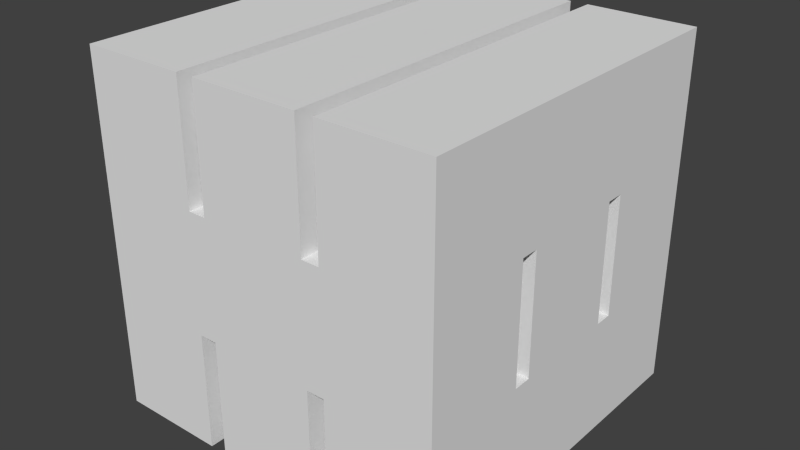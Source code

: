# Source: stack_03.blend  (saved by Blender 2.60.0; exported with 4.5.12 LTS)
import bpy
from mathutils import Matrix  # noqa: F401  (used for matrix-valued properties, if any)

bpy.ops.wm.read_factory_settings(use_empty=True)
scene = bpy.context.scene
scene.name = 'Scene'

# ---- collections
col_collection_1 = bpy.data.collections.new('Collection 1'); scene.collection.children.link(col_collection_1)

# ---- materials (node trees are filled in below, after node groups)
mat_material = bpy.data.materials.new('Material')
mat_material.alpha_threshold = 0.0
mat_material.use_transparent_shadow = False
mat_material.roughness = 0.5
mat_material.line_color = (0.0, 0.0, 0.0, 1.0)

# ---- material node trees

# ---- world
world_world = bpy.data.worlds.new('World'); scene.world = world_world
world_world.color = (0.05088, 0.05088, 0.05088)
world_world.use_sun_shadow = False
world_world.sun_shadow_jitter_overblur = 0.0
world_world.cycles.sampling_method = 'MANUAL'
world_world.cycles.sample_map_resolution = 256

# ---- meshes
me_cube_006 = bpy.data.meshes.new('Cube.006')
me_cube_006.from_pydata([(-0.2, 0.5, -0.495), (-0.2, -0.5, -0.495), (-0.5, -0.5, -0.495), (-0.5, 0.5, -0.495), (0.5, 0.5, -0.495), (0.5, -0.5, -0.495), (0.2, -0.5, -0.495), (0.2, 0.5, -0.495), (-0.15, 0.5, -0.495), (-0.15, -0.5, -0.495), (0.15, -0.5, -0.495), (0.15, 0.5, -0.495)], [], [(0, 1, 2, 3), (4, 5, 6, 7), (11, 10, 9, 8)])
_uv = me_cube_006.uv_layers.new(name='UVTex')
_uv.uv.foreach_set('vector', [0.6562, 1.0, 0.6562, 0.0, 0.3438, 0.0, 0.3438, 1.0, 0.6562, 1.0, 0.6562, 0.0, 0.3438, 0.0, 0.3438, 1.0, 0.6562, 1.0, 0.6562, 0.0, 0.3438, 0.0, 0.3438, 1.0])
me_cube_006.materials.append(mat_material)
me_cube_006.use_remesh_preserve_volume = False
me_cube_006.use_remesh_preserve_attributes = False
me_cube_006.use_mirror_vertex_groups = False
me_cube_006.update()
me_cube_005 = bpy.data.meshes.new('Cube.005')
me_cube_005.from_pydata([(0.2, -0.5, 0.495), (0.2, 0.5, 0.495), (0.5, 0.5, 0.495), (0.5, -0.5, 0.495), (-0.5, -0.5, 0.495), (-0.5, 0.5, 0.495), (-0.2, 0.5, 0.495), (-0.2, -0.5, 0.495), (0.15, -0.5, 0.495), (0.15, 0.5, 0.495), (-0.15, 0.5, 0.495), (-0.15, -0.5, 0.495)], [], [(0, 3, 2, 1), (4, 7, 6, 5), (11, 8, 9, 10)])
_uv = me_cube_005.uv_layers.new(name='UVTex')
_uv.uv.foreach_set('vector', [0.3438, 0.0, 0.6562, 0.0, 0.6562, 1.0, 0.3438, 1.0, 0.3438, 0.0, 0.6562, 0.0, 0.6562, 1.0, 0.3438, 1.0, 0.3438, 0.0, 0.6562, 0.0, 0.6562, 1.0, 0.3438, 1.0])
me_cube_005.materials.append(mat_material)
me_cube_005.use_remesh_preserve_volume = False
me_cube_005.use_remesh_preserve_attributes = False
me_cube_005.use_mirror_vertex_groups = False
me_cube_005.update()
me_cube_004 = bpy.data.meshes.new('Cube.004')
me_cube_004.from_pydata([(0.5, 0.5, 0.165), (0.5, -0.5, 0.165), (0.5, 0.5, 0.495), (0.5, -0.5, 0.495), (0.5, 0.15, -0.165), (0.5, -0.15, -0.165), (0.5, 0.15, 0.165), (0.5, -0.15, 0.165), (0.5, 0.2, 0.165), (0.5, 0.5, 0.165), (0.5, 0.2, -0.165), (0.5, 0.5, -0.165), (0.5, -0.5, 0.165), (0.5, -0.2, 0.165), (0.5, -0.5, -0.165), (0.5, -0.2, -0.165), (0.5, 0.5, -0.495), (0.5, -0.5, -0.495), (0.5, 0.5, -0.165), (0.5, -0.5, -0.165)], [], [(0, 2, 3, 1), (4, 6, 7, 5), (11, 9, 8, 10), (15, 13, 12, 14), (16, 18, 19, 17)])
_uv = me_cube_004.uv_layers.new(name='UVTex')
_uv.uv.foreach_set('vector', [1.0, 0.3125, 1.0, 0.6562, 0.0, 0.6562, 0.0, 0.3125, 0.6562, 0.3438, 0.6562, 0.6562, 0.3438, 0.6562, 0.3438, 0.3438, 0.6562, 0.3438, 0.6562, 0.6562, 0.3438, 0.6562, 0.3438, 0.3438, 0.6562, 0.3438, 0.6562, 0.6562, 0.3438, 0.6562, 0.3438, 0.3438, 1.0, 0.3125, 1.0, 0.6562, 0.0, 0.6562, 0.0, 0.3125])
me_cube_004.materials.append(mat_material)
me_cube_004.use_remesh_preserve_volume = False
me_cube_004.use_remesh_preserve_attributes = False
me_cube_004.use_mirror_vertex_groups = False
me_cube_004.update()
me_cube_003 = bpy.data.meshes.new('Cube.003')
me_cube_003.from_pydata([(-0.5, -0.5, 0.165), (-0.5, 0.5, 0.165), (-0.5, -0.5, 0.495), (-0.5, 0.5, 0.495), (-0.5, 0.15, -0.165), (-0.5, -0.15, -0.165), (-0.5, 0.15, 0.165), (-0.5, -0.15, 0.165), (-0.5, 0.2, 0.165), (-0.5, 0.5, 0.165), (-0.5, 0.2, -0.165), (-0.5, 0.5, -0.165), (-0.5, -0.5, 0.165), (-0.5, -0.2, 0.165), (-0.5, -0.5, -0.165), (-0.5, -0.2, -0.165), (-0.5, -0.5, -0.495), (-0.5, 0.5, -0.495), (-0.5, -0.5, -0.165), (-0.5, 0.5, -0.165)], [], [(0, 2, 3, 1), (6, 4, 5, 7), (9, 11, 10, 8), (13, 15, 14, 12), (16, 18, 19, 17)])
_uv = me_cube_003.uv_layers.new(name='UVTex')
_uv.uv.foreach_set('vector', [0.0, 0.3125, 0.0, 0.6562, 1.0, 0.6562, 1.0, 0.3125, 0.6562, 0.6562, 0.6562, 0.3438, 0.3438, 0.3438, 0.3438, 0.6562, 0.6562, 0.6562, 0.6562, 0.3438, 0.3438, 0.3438, 0.3438, 0.6562, 0.6562, 0.6562, 0.6562, 0.3438, 0.3438, 0.3438, 0.3438, 0.6562, 0.0, 0.3125, 0.0, 0.6562, 1.0, 0.6562, 1.0, 0.3125])
me_cube_003.materials.append(mat_material)
me_cube_003.use_remesh_preserve_volume = False
me_cube_003.use_remesh_preserve_attributes = False
me_cube_003.use_mirror_vertex_groups = False
me_cube_003.update()
me_cube_002 = bpy.data.meshes.new('Cube.002')
me_cube_002.from_pydata([(0.2, 0.5, 0.165), (0.5, 0.5, 0.165), (0.2, 0.5, 0.495), (0.5, 0.5, 0.495), (-0.5, 0.5, 0.165), (-0.2, 0.5, 0.165), (-0.5, 0.5, 0.495), (-0.2, 0.5, 0.495), (0.15, 0.5, 0.495), (-0.15, 0.5, 0.495), (0.15, 0.5, 0.165), (-0.15, 0.5, 0.165), (0.5, 0.5, 0.165), (-0.5, 0.5, 0.165), (0.5, 0.5, -0.165), (-0.5, 0.5, -0.165), (-0.2, 0.5, -0.495), (-0.5, 0.5, -0.495), (-0.2, 0.5, -0.165), (-0.5, 0.5, -0.165), (0.5, 0.5, -0.495), (0.2, 0.5, -0.495), (0.5, 0.5, -0.165), (0.2, 0.5, -0.165), (-0.15, 0.5, -0.165), (0.15, 0.5, -0.165), (-0.15, 0.5, -0.495), (0.15, 0.5, -0.495)], [], [(0, 2, 3, 1), (4, 6, 7, 5), (11, 9, 8, 10), (15, 13, 12, 14), (18, 16, 17, 19), (22, 20, 21, 23), (25, 27, 26, 24)])
_uv = me_cube_002.uv_layers.new(name='UVTex')
_uv.uv.foreach_set('vector', [0.3438, 0.6562, 0.3438, 1.0, 0.6562, 1.0, 0.6562, 0.6562, 0.3438, 0.6562, 0.3438, 1.0, 0.6562, 1.0, 0.6562, 0.6562, 0.3438, 0.6562, 0.3438, 1.0, 0.6562, 1.0, 0.6562, 0.6562, -5.96e-08, 0.335, 1.788e-07, 0.665, 1.0, 0.665, 1.0, 0.335, 0.6562, 0.3438, 0.6562, 0.0, 0.3438, 0.0, 0.3438, 0.3438, 0.6562, 0.3438, 0.6562, 0.0, 0.3438, 0.0, 0.3438, 0.3438, 0.6562, 0.3438, 0.6562, 0.0, 0.3438, 0.0, 0.3438, 0.3438])
me_cube_002.materials.append(mat_material)
me_cube_002.use_remesh_preserve_volume = False
me_cube_002.use_remesh_preserve_attributes = False
me_cube_002.use_mirror_vertex_groups = False
me_cube_002.update()
me_cube_001 = bpy.data.meshes.new('Cube.001')
me_cube_001.from_pydata([(0.2, -0.5, 0.165), (0.5, -0.5, 0.165), (0.2, -0.5, 0.495), (0.5, -0.5, 0.495), (-0.5, -0.5, 0.165), (-0.2, -0.5, 0.165), (-0.5, -0.5, 0.495), (-0.2, -0.5, 0.495), (0.15, -0.5, 0.495), (-0.15, -0.5, 0.495), (0.15, -0.5, 0.165), (-0.15, -0.5, 0.165), (-0.5, -0.5, 0.165), (0.5, -0.5, 0.165), (-0.5, -0.5, -0.165), (0.5, -0.5, -0.165), (-0.2, -0.5, -0.495), (-0.5, -0.5, -0.495), (-0.2, -0.5, -0.165), (-0.5, -0.5, -0.165), (0.5, -0.5, -0.495), (0.2, -0.5, -0.495), (0.5, -0.5, -0.165), (0.2, -0.5, -0.165), (-0.15, -0.5, -0.165), (0.15, -0.5, -0.165), (-0.15, -0.5, -0.495), (0.15, -0.5, -0.495)], [], [(2, 0, 1, 3), (6, 4, 5, 7), (9, 11, 10, 8), (15, 13, 12, 14), (16, 18, 19, 17), (20, 22, 23, 21), (27, 25, 24, 26)])
_uv = me_cube_001.uv_layers.new(name='UVTex')
_uv.uv.foreach_set('vector', [0.3438, 1.0, 0.3438, 0.6562, 0.6562, 0.6562, 0.6562, 1.0, 0.3438, 1.0, 0.3438, 0.6562, 0.6562, 0.6562, 0.6562, 1.0, 0.3438, 1.0, 0.3438, 0.6562, 0.6562, 0.6562, 0.6562, 1.0, 1.0, 0.335, 1.0, 0.665, -1.192e-07, 0.665, -2.384e-07, 0.335, 0.6562, 0.0, 0.6562, 0.3438, 0.3438, 0.3438, 0.3438, 0.0, 0.6562, 0.0, 0.6562, 0.3438, 0.3438, 0.3438, 0.3438, 0.0, 0.6562, 0.0, 0.6562, 0.3438, 0.3438, 0.3438, 0.3438, 0.0])
me_cube_001.materials.append(mat_material)
me_cube_001.use_remesh_preserve_volume = False
me_cube_001.use_remesh_preserve_attributes = False
me_cube_001.use_mirror_vertex_groups = False
me_cube_001.update()
me_cube = bpy.data.meshes.new('Cube')
me_cube.from_pydata([(0.15, 0.5, -0.495), (0.15, -0.5, -0.495), (-0.15, -0.5, -0.495), (-0.15, 0.5, -0.495), (0.15, 0.5, -0.165), (0.15, -0.5, -0.165), (-0.15, -0.5, -0.165), (-0.15, 0.5, -0.165), (0.2, 0.5, -0.165), (0.2, -0.5, -0.165), (0.5, -0.5, -0.165), (0.5, 0.5, -0.165), (0.2, 0.5, -0.495), (0.2, -0.5, -0.495), (-0.5, 0.5, -0.165), (-0.5, -0.5, -0.165), (-0.2, -0.5, -0.165), (-0.2, 0.5, -0.165), (-0.2, -0.5, -0.495), (-0.2, 0.5, -0.495), (-0.5, -0.2, -0.165), (0.5, -0.2, -0.165), (0.5, -0.5, -0.165), (-0.5, -0.5, -0.165), (-0.5, -0.2, 0.165), (0.5, -0.2, 0.165), (0.5, -0.5, 0.165), (-0.5, -0.5, 0.165), (-0.5, 0.5, -0.165), (0.5, 0.5, -0.165), (0.5, 0.2, -0.165), (-0.5, 0.2, -0.165), (-0.5, 0.5, 0.165), (0.5, 0.5, 0.165), (0.5, 0.2, 0.165), (-0.5, 0.2, 0.165), (-0.5, -0.15, 0.165), (0.5, -0.15, 0.165), (0.5, 0.15, 0.165), (-0.5, 0.15, 0.165), (-0.5, -0.15, -0.165), (0.5, -0.15, -0.165), (0.5, 0.15, -0.165), (-0.5, 0.15, -0.165), (-0.15, -0.5, 0.165), (-0.15, 0.5, 0.165), (0.15, 0.5, 0.165), (0.15, -0.5, 0.165), (-0.15, -0.5, 0.495), (-0.15, 0.5, 0.495), (0.15, 0.5, 0.495), (0.15, -0.5, 0.495), (-0.2, -0.5, 0.495), (-0.2, 0.5, 0.495), (-0.2, -0.5, 0.165), (-0.2, 0.5, 0.165), (-0.5, 0.5, 0.165), (-0.5, -0.5, 0.165), (0.2, 0.5, 0.495), (0.2, -0.5, 0.495), (0.5, -0.5, 0.165), (0.5, 0.5, 0.165), (0.2, 0.5, 0.165), (0.2, -0.5, 0.165)], [], [(4, 7, 6, 5), (0, 4, 5, 1), (2, 6, 7, 3), (13, 9, 8, 12), (11, 8, 9, 10), (19, 17, 16, 18), (17, 14, 15, 16), (20, 21, 22, 23), (24, 27, 26, 25), (20, 24, 25, 21), (28, 29, 30, 31), (32, 35, 34, 33), (30, 34, 35, 31), (41, 37, 36, 40), (43, 39, 38, 42), (39, 36, 37, 38), (43, 42, 41, 40), (44, 45, 46, 47), (44, 48, 49, 45), (46, 50, 51, 47), (55, 53, 52, 54), (57, 56, 55, 54), (63, 59, 58, 62), (63, 62, 61, 60)])
_uv = me_cube.uv_layers.new(name='UVTex')
_uv.uv.foreach_set('vector', [0.65, 1.0, 0.35, 1.0, 0.35, 1.788e-07, 0.65, -2.98e-07, 1.0, 0.005, 1.0, 0.335, -3.278e-07, 0.335, 2.98e-08, 0.005, 1.49e-07, 0.005, 1.49e-07, 0.335, 1.0, 0.335, 1.0, 0.005, 1.49e-07, 0.005, 1.49e-07, 0.335, 1.0, 0.335, 1.0, 0.005, 1.0, 1.0, 0.7, 1.0, 0.7, 1.788e-07, 1.0, -2.98e-07, 1.0, 0.005, 1.0, 0.335, -3.278e-07, 0.335, 2.98e-08, 0.005, 0.3, 1.0, -2.98e-08, 1.0, -8.941e-08, 1.788e-07, 0.3, -2.98e-07, -2.98e-08, 0.3, 1.0, 0.3, 1.0, -1.192e-07, -2.682e-07, 5.96e-08, 2.086e-07, 0.3, -1.49e-07, 5.96e-08, 1.0, -1.192e-07, 1.0, 0.3, -2.98e-08, 0.335, 2.086e-07, 0.665, 1.0, 0.665, 1.0, 0.335, 2.98e-08, 1.0, 1.0, 1.0, 1.0, 0.7, -2.086e-07, 0.7, 2.682e-07, 1.0, -8.941e-08, 0.7, 1.0, 0.7, 1.0, 1.0, 1.0, 0.335, 1.0, 0.665, -8.941e-08, 0.665, -2.086e-07, 0.335, 1.0, 0.335, 1.0, 0.665, -8.941e-08, 0.665, -2.086e-07, 0.335, -2.98e-08, 0.335, 2.086e-07, 0.665, 1.0, 0.665, 1.0, 0.335, 2.086e-07, 0.65, -8.941e-08, 0.35, 1.0, 0.35, 1.0, 0.65, -2.98e-08, 0.65, 1.0, 0.65, 1.0, 0.35, -2.086e-07, 0.35, 0.35, -5.96e-08, 0.35, 1.0, 0.65, 1.0, 0.65, -1.788e-07, -8.941e-08, 0.665, 2.682e-07, 0.995, 1.0, 0.995, 1.0, 0.665, 1.0, 0.665, 1.0, 0.995, -8.941e-08, 0.995, -2.086e-07, 0.665, 1.0, 0.665, 1.0, 0.995, -8.941e-08, 0.995, -2.086e-07, 0.665, -2.086e-07, 1.192e-07, 2.98e-08, 1.0, 0.3, 1.0, 0.3, -1.788e-07, -2.98e-08, 0.665, 1.49e-07, 0.995, 1.0, 0.995, 1.0, 0.665, 0.7, 0.0, 0.7, 1.0, 1.0, 1.0, 1.0, -2.98e-07])
me_cube.materials.append(mat_material)
me_cube.use_remesh_preserve_volume = False
me_cube.use_remesh_preserve_attributes = False
me_cube.use_mirror_vertex_groups = False
me_cube.update()

# ---- objects
ob_bottom = bpy.data.objects.new('Bottom', me_cube_006)
ob_top = bpy.data.objects.new('Top', me_cube_005)
ob_right = bpy.data.objects.new('Right', me_cube_004)
ob_left = bpy.data.objects.new('Left', me_cube_003)
ob_back = bpy.data.objects.new('Back', me_cube_002)
ob_front = bpy.data.objects.new('Front', me_cube_001)
ob_center = bpy.data.objects.new('Center', me_cube)

# ---- transforms, parenting, visibility, modifiers, constraints
ob_bottom.location = (0.0, 0.0, 0.0)
ob_bottom.lock_rotations_4d = False
ob_bottom.empty_display_type = 'ARROWS'
ob_bottom.lineart.crease_threshold = 0.0
ob_top.location = (0.0, 0.0, 0.0)
ob_top.lock_rotations_4d = False
ob_top.empty_display_type = 'ARROWS'
ob_top.lineart.crease_threshold = 0.0
ob_right.location = (0.0, 0.0, 0.0)
ob_right.lock_rotations_4d = False
ob_right.empty_display_type = 'ARROWS'
ob_right.lineart.crease_threshold = 0.0
ob_left.location = (0.0, 0.0, 0.0)
ob_left.lock_rotations_4d = False
ob_left.empty_display_type = 'ARROWS'
ob_left.lineart.crease_threshold = 0.0
ob_back.location = (0.0, 0.0, 0.0)
ob_back.lock_rotations_4d = False
ob_back.empty_display_type = 'ARROWS'
ob_back.lineart.crease_threshold = 0.0
ob_front.location = (0.0, 0.0, 0.0)
ob_front.lock_rotations_4d = False
ob_front.empty_display_type = 'ARROWS'
ob_front.lineart.crease_threshold = 0.0
ob_center.location = (0.0, 0.0, 0.0)
ob_center.lock_rotations_4d = False
ob_center.empty_display_type = 'ARROWS'
ob_center.lineart.crease_threshold = 0.0

# ---- collection membership
col_collection_1.objects.link(ob_bottom)
col_collection_1.objects.link(ob_top)
col_collection_1.objects.link(ob_right)
col_collection_1.objects.link(ob_left)
col_collection_1.objects.link(ob_back)
col_collection_1.objects.link(ob_front)
col_collection_1.objects.link(ob_center)

# ---- scene / render settings (as saved in the file)
scene.frame_start = 1; scene.frame_end = 250; scene.frame_set(1)
scene.render.engine = 'BLENDER_EEVEE_NEXT'
scene.render.image_settings.color_mode = 'RGB'
scene.render.image_settings.compression = 90
scene.render.resolution_percentage = 50
scene.render.dither_intensity = 0.0
scene.render.bake_margin = 2
scene.render.bake_bias = 0.0
scene.cycles.use_denoising = False
scene.cycles.samples = 10
scene.cycles.sampling_pattern = 'TABULATED_SOBOL'
scene.cycles.light_sampling_threshold = 0.0
scene.cycles.use_adaptive_sampling = False
scene.cycles.use_light_tree = False
scene.cycles.blur_glossy = 0.0
scene.cycles.volume_bounces = 1
scene.cycles.pixel_filter_type = 'GAUSSIAN'
scene.cycles.sample_clamp_indirect = 0.0
scene.view_settings.view_transform = 'Standard'
bpy.context.view_layer.update()

# ---- added for rendering (the .blend has no active camera and no usable light): camera, sun
cam_auto = bpy.data.cameras.new('AutoCamera')
cam_auto.lens = 50.0
cam_auto.sensor_width = 36.0
cam_auto.clip_end = 1000.0
ob_auto_camera = bpy.data.objects.new('AutoCamera', cam_auto)
scene.collection.objects.link(ob_auto_camera)
ob_auto_camera.location = (1.59721, -1.91666, 1.27777)
ob_auto_camera.rotation_euler = (1.09748, -7.21219e-08, 0.694738)
scene.camera = ob_auto_camera
light_auto_sun = bpy.data.lights.new('AutoSun', 'SUN')
light_auto_sun.energy = 3.0
light_auto_sun.angle = 0.0523599
ob_auto_sun = bpy.data.objects.new('AutoSun', light_auto_sun)
scene.collection.objects.link(ob_auto_sun)
ob_auto_sun.rotation_euler = (0.872665, 0.174533, 0.523599)
bpy.context.view_layer.update()
